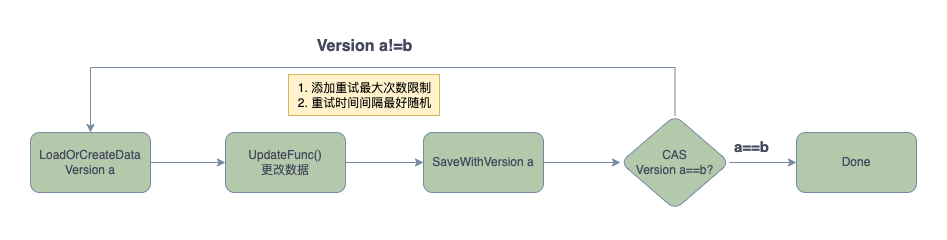

The diagram above was exported from draw.io. Its source (the exported page's mxGraphModel, read from the mxfile embedded in the PNG):
<mxGraphModel dx="1306" dy="741" grid="0" gridSize="10" guides="1" tooltips="1" connect="1" arrows="1" fold="1" page="1" pageScale="1" pageWidth="827" pageHeight="1169" math="0" shadow="0">
  <root>
    <mxCell id="0" />
    <mxCell id="1" parent="0" />
    <mxCell id="PEayet1zkq10RF3Agwar-19" style="edgeStyle=orthogonalEdgeStyle;rounded=0;orthogonalLoop=1;jettySize=auto;html=1;strokeColor=#788AA3;fontColor=#46495D;fillColor=#B2C9AB;" edge="1" parent="1" source="PEayet1zkq10RF3Agwar-1" target="PEayet1zkq10RF3Agwar-5">
      <mxGeometry relative="1" as="geometry" />
    </mxCell>
    <mxCell id="PEayet1zkq10RF3Agwar-1" value="LoadOrCreateData&lt;div&gt;Version a&lt;/div&gt;" style="rounded=1;whiteSpace=wrap;html=1;labelBackgroundColor=none;fillColor=#B2C9AB;strokeColor=#788AA3;fontColor=#46495D;" vertex="1" parent="1">
      <mxGeometry x="9" y="310" width="120" height="60" as="geometry" />
    </mxCell>
    <mxCell id="PEayet1zkq10RF3Agwar-20" style="edgeStyle=orthogonalEdgeStyle;rounded=0;orthogonalLoop=1;jettySize=auto;html=1;entryX=0;entryY=0.5;entryDx=0;entryDy=0;strokeColor=#788AA3;fontColor=#46495D;fillColor=#B2C9AB;" edge="1" parent="1" source="PEayet1zkq10RF3Agwar-5" target="PEayet1zkq10RF3Agwar-7">
      <mxGeometry relative="1" as="geometry" />
    </mxCell>
    <mxCell id="PEayet1zkq10RF3Agwar-5" value="UpdateFunc()&lt;div&gt;更改数据&lt;/div&gt;" style="rounded=1;whiteSpace=wrap;html=1;labelBackgroundColor=none;fillColor=#B2C9AB;strokeColor=#788AA3;fontColor=#46495D;" vertex="1" parent="1">
      <mxGeometry x="204" y="310" width="120" height="60" as="geometry" />
    </mxCell>
    <mxCell id="PEayet1zkq10RF3Agwar-21" style="edgeStyle=orthogonalEdgeStyle;rounded=0;orthogonalLoop=1;jettySize=auto;html=1;entryX=0;entryY=0.5;entryDx=0;entryDy=0;strokeColor=#788AA3;fontColor=#46495D;fillColor=#B2C9AB;" edge="1" parent="1" source="PEayet1zkq10RF3Agwar-7" target="PEayet1zkq10RF3Agwar-8">
      <mxGeometry relative="1" as="geometry" />
    </mxCell>
    <mxCell id="PEayet1zkq10RF3Agwar-7" value="SaveWithVersion a" style="rounded=1;whiteSpace=wrap;html=1;labelBackgroundColor=none;fillColor=#B2C9AB;strokeColor=#788AA3;fontColor=#46495D;" vertex="1" parent="1">
      <mxGeometry x="402" y="310" width="120" height="60" as="geometry" />
    </mxCell>
    <mxCell id="PEayet1zkq10RF3Agwar-22" style="edgeStyle=orthogonalEdgeStyle;rounded=0;orthogonalLoop=1;jettySize=auto;html=1;strokeColor=#788AA3;fontColor=#46495D;fillColor=#B2C9AB;" edge="1" parent="1" source="PEayet1zkq10RF3Agwar-8" target="PEayet1zkq10RF3Agwar-14">
      <mxGeometry relative="1" as="geometry" />
    </mxCell>
    <mxCell id="PEayet1zkq10RF3Agwar-24" style="edgeStyle=elbowEdgeStyle;rounded=0;orthogonalLoop=1;jettySize=auto;elbow=vertical;html=1;strokeColor=#788AA3;fontColor=#46495D;fillColor=#B2C9AB;entryX=0.5;entryY=0;entryDx=0;entryDy=0;" edge="1" parent="1" source="PEayet1zkq10RF3Agwar-8" target="PEayet1zkq10RF3Agwar-1">
      <mxGeometry relative="1" as="geometry">
        <mxPoint x="166" y="117" as="targetPoint" />
        <Array as="points">
          <mxPoint x="361" y="245" />
        </Array>
      </mxGeometry>
    </mxCell>
    <mxCell id="PEayet1zkq10RF3Agwar-8" value="CAS&lt;div&gt;Version a==b?&lt;/div&gt;" style="rhombus;whiteSpace=wrap;html=1;rounded=1;labelBackgroundColor=none;fillColor=#B2C9AB;strokeColor=#788AA3;fontColor=#46495D;" vertex="1" parent="1">
      <mxGeometry x="599" y="293" width="109" height="94" as="geometry" />
    </mxCell>
    <mxCell id="PEayet1zkq10RF3Agwar-14" value="Done" style="whiteSpace=wrap;html=1;rounded=1;labelBackgroundColor=none;fillColor=#B2C9AB;strokeColor=#788AA3;fontColor=#46495D;" vertex="1" parent="1">
      <mxGeometry x="775" y="310" width="120" height="60" as="geometry" />
    </mxCell>
    <mxCell id="PEayet1zkq10RF3Agwar-25" value="&lt;b&gt;&lt;font style=&quot;font-size: 15px;&quot;&gt;a==b&lt;/font&gt;&lt;/b&gt;" style="text;html=1;align=center;verticalAlign=middle;resizable=0;points=[];autosize=1;strokeColor=none;fillColor=none;fontColor=#46495D;" vertex="1" parent="1">
      <mxGeometry x="703" y="309" width="53" height="30" as="geometry" />
    </mxCell>
    <mxCell id="PEayet1zkq10RF3Agwar-26" value="&lt;b&gt;&lt;font style=&quot;font-size: 16px;&quot;&gt;Version a!=b&lt;/font&gt;&lt;/b&gt;" style="text;html=1;align=center;verticalAlign=middle;resizable=0;points=[];autosize=1;strokeColor=none;fillColor=none;fontColor=#46495D;" vertex="1" parent="1">
      <mxGeometry x="286" y="208" width="114" height="31" as="geometry" />
    </mxCell>
    <mxCell id="PEayet1zkq10RF3Agwar-28" value="1. 添加重试最大次数限制&lt;div&gt;2. 重试时间间隔最好随机&lt;/div&gt;" style="text;html=1;align=center;verticalAlign=middle;resizable=0;points=[];autosize=1;strokeColor=#d6b656;fillColor=#fff2cc;" vertex="1" parent="1">
      <mxGeometry x="267" y="252" width="151" height="41" as="geometry" />
    </mxCell>
  </root>
</mxGraphModel>